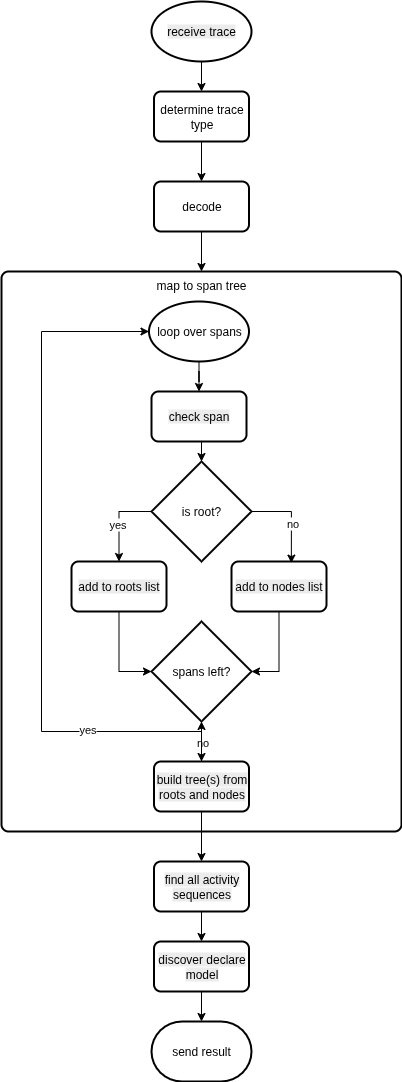

The diagram above was exported from draw.io. Its source (the exported page's mxGraphModel, read from the mxfile embedded in the PNG):
<mxGraphModel dx="2027" dy="1220" grid="1" gridSize="10" guides="1" tooltips="1" connect="1" arrows="1" fold="1" page="1" pageScale="1" pageWidth="827" pageHeight="1169" math="0" shadow="0">
  <root>
    <mxCell id="0" />
    <mxCell id="1" parent="0" />
    <mxCell id="HaMMqD-NfkUtZG4KT_iH-16" style="edgeStyle=orthogonalEdgeStyle;rounded=0;orthogonalLoop=1;jettySize=auto;html=1;exitX=0.5;exitY=1;exitDx=0;exitDy=0;exitPerimeter=0;entryX=0.5;entryY=0;entryDx=0;entryDy=0;" parent="1" source="HaMMqD-NfkUtZG4KT_iH-7" target="HaMMqD-NfkUtZG4KT_iH-9" edge="1">
      <mxGeometry relative="1" as="geometry" />
    </mxCell>
    <mxCell id="HaMMqD-NfkUtZG4KT_iH-7" value="&lt;span style=&quot;color: rgb(0, 0, 0); font-family: Helvetica; font-size: 12px; font-style: normal; font-variant-ligatures: normal; font-variant-caps: normal; font-weight: 400; letter-spacing: normal; orphans: 2; text-align: center; text-indent: 0px; text-transform: none; widows: 2; word-spacing: 0px; -webkit-text-stroke-width: 0px; white-space: normal; background-color: rgb(236, 236, 236); text-decoration-thickness: initial; text-decoration-style: initial; text-decoration-color: initial; display: inline !important; float: none;&quot;&gt;receive trace&lt;/span&gt;" style="strokeWidth=2;html=1;shape=mxgraph.flowchart.start_1;whiteSpace=wrap;" parent="1" vertex="1">
      <mxGeometry x="390" y="20" width="100" height="60" as="geometry" />
    </mxCell>
    <mxCell id="HaMMqD-NfkUtZG4KT_iH-8" value="send result" style="strokeWidth=2;html=1;shape=mxgraph.flowchart.terminator;whiteSpace=wrap;" parent="1" vertex="1">
      <mxGeometry x="390" y="1040" width="100" height="60" as="geometry" />
    </mxCell>
    <mxCell id="HaMMqD-NfkUtZG4KT_iH-17" style="edgeStyle=orthogonalEdgeStyle;rounded=0;orthogonalLoop=1;jettySize=auto;html=1;entryX=0.5;entryY=0;entryDx=0;entryDy=0;" parent="1" source="HaMMqD-NfkUtZG4KT_iH-9" target="HaMMqD-NfkUtZG4KT_iH-10" edge="1">
      <mxGeometry relative="1" as="geometry" />
    </mxCell>
    <mxCell id="HaMMqD-NfkUtZG4KT_iH-9" value="determine trace type" style="rounded=1;whiteSpace=wrap;html=1;absoluteArcSize=1;arcSize=14;strokeWidth=2;" parent="1" vertex="1">
      <mxGeometry x="392.5" y="110" width="95" height="50" as="geometry" />
    </mxCell>
    <mxCell id="HaMMqD-NfkUtZG4KT_iH-18" style="edgeStyle=orthogonalEdgeStyle;rounded=0;orthogonalLoop=1;jettySize=auto;html=1;exitX=0.5;exitY=1;exitDx=0;exitDy=0;entryX=0.5;entryY=0;entryDx=0;entryDy=0;exitPerimeter=0;" parent="1" source="HaMMqD-NfkUtZG4KT_iH-10" target="HaMMqD-NfkUtZG4KT_iH-11" edge="1">
      <mxGeometry relative="1" as="geometry" />
    </mxCell>
    <mxCell id="HaMMqD-NfkUtZG4KT_iH-10" value="decode" style="rounded=1;whiteSpace=wrap;html=1;absoluteArcSize=1;arcSize=14;strokeWidth=2;" parent="1" vertex="1">
      <mxGeometry x="392.5" y="200" width="95" height="50" as="geometry" />
    </mxCell>
    <mxCell id="HaMMqD-NfkUtZG4KT_iH-11" value="map to span tree" style="rounded=1;whiteSpace=wrap;html=1;absoluteArcSize=1;arcSize=14;strokeWidth=2;labelPosition=center;verticalLabelPosition=middle;align=center;verticalAlign=top;" parent="1" vertex="1">
      <mxGeometry x="240" y="290" width="400" height="560" as="geometry" />
    </mxCell>
    <mxCell id="HaMMqD-NfkUtZG4KT_iH-19" style="edgeStyle=orthogonalEdgeStyle;rounded=0;orthogonalLoop=1;jettySize=auto;html=1;entryX=0.5;entryY=0;entryDx=0;entryDy=0;entryPerimeter=0;exitX=0.5;exitY=1;exitDx=0;exitDy=0;" parent="1" source="HaMMqD-NfkUtZG4KT_iH-67" target="HaMMqD-NfkUtZG4KT_iH-8" edge="1">
      <mxGeometry relative="1" as="geometry">
        <mxPoint x="440" y="1040" as="sourcePoint" />
      </mxGeometry>
    </mxCell>
    <mxCell id="HaMMqD-NfkUtZG4KT_iH-29" style="edgeStyle=orthogonalEdgeStyle;rounded=0;orthogonalLoop=1;jettySize=auto;html=1;" parent="1" source="HaMMqD-NfkUtZG4KT_iH-22" target="HaMMqD-NfkUtZG4KT_iH-25" edge="1">
      <mxGeometry relative="1" as="geometry" />
    </mxCell>
    <mxCell id="HaMMqD-NfkUtZG4KT_iH-22" value="loop over spans" style="strokeWidth=2;html=1;shape=mxgraph.flowchart.start_1;whiteSpace=wrap;" parent="1" vertex="1">
      <mxGeometry x="387.5" y="320" width="100" height="60" as="geometry" />
    </mxCell>
    <mxCell id="HaMMqD-NfkUtZG4KT_iH-25" value="&lt;span style=&quot;color: rgb(0, 0, 0); font-family: Helvetica; font-size: 12px; font-style: normal; font-variant-ligatures: normal; font-variant-caps: normal; font-weight: 400; letter-spacing: normal; orphans: 2; text-align: center; text-indent: 0px; text-transform: none; widows: 2; word-spacing: 0px; -webkit-text-stroke-width: 0px; white-space: normal; background-color: rgb(236, 236, 236); text-decoration-thickness: initial; text-decoration-style: initial; text-decoration-color: initial; float: none; display: inline !important;&quot;&gt;check span&lt;/span&gt;" style="rounded=1;whiteSpace=wrap;html=1;absoluteArcSize=1;arcSize=14;strokeWidth=2;" parent="1" vertex="1">
      <mxGeometry x="390" y="410" width="95" height="50" as="geometry" />
    </mxCell>
    <mxCell id="HaMMqD-NfkUtZG4KT_iH-31" style="edgeStyle=orthogonalEdgeStyle;rounded=0;orthogonalLoop=1;jettySize=auto;html=1;exitX=0;exitY=0.5;exitDx=0;exitDy=0;exitPerimeter=0;" parent="1" source="HaMMqD-NfkUtZG4KT_iH-6" target="HaMMqD-NfkUtZG4KT_iH-27" edge="1">
      <mxGeometry relative="1" as="geometry" />
    </mxCell>
    <mxCell id="HaMMqD-NfkUtZG4KT_iH-34" value="yes" style="edgeLabel;html=1;align=center;verticalAlign=middle;resizable=0;points=[];" parent="HaMMqD-NfkUtZG4KT_iH-31" vertex="1" connectable="0">
      <mxGeometry x="0.0685" y="-2" relative="1" as="geometry">
        <mxPoint y="1" as="offset" />
      </mxGeometry>
    </mxCell>
    <mxCell id="HaMMqD-NfkUtZG4KT_iH-6" value="is root?" style="strokeWidth=2;html=1;shape=mxgraph.flowchart.decision;whiteSpace=wrap;" parent="1" vertex="1">
      <mxGeometry x="390" y="480" width="100" height="100" as="geometry" />
    </mxCell>
    <mxCell id="HaMMqD-NfkUtZG4KT_iH-43" style="edgeStyle=orthogonalEdgeStyle;rounded=0;orthogonalLoop=1;jettySize=auto;html=1;entryX=0.5;entryY=0;entryDx=0;entryDy=0;" parent="1" source="HaMMqD-NfkUtZG4KT_iH-26" target="HaMMqD-NfkUtZG4KT_iH-64" edge="1">
      <mxGeometry relative="1" as="geometry" />
    </mxCell>
    <mxCell id="HaMMqD-NfkUtZG4KT_iH-48" value="no" style="edgeLabel;html=1;align=center;verticalAlign=middle;resizable=0;points=[];" parent="HaMMqD-NfkUtZG4KT_iH-43" vertex="1" connectable="0">
      <mxGeometry x="0.02" y="-1" relative="1" as="geometry">
        <mxPoint x="1" as="offset" />
      </mxGeometry>
    </mxCell>
    <mxCell id="HaMMqD-NfkUtZG4KT_iH-26" value="spans left?" style="strokeWidth=2;html=1;shape=mxgraph.flowchart.decision;whiteSpace=wrap;" parent="1" vertex="1">
      <mxGeometry x="390" y="640" width="100" height="100" as="geometry" />
    </mxCell>
    <mxCell id="HaMMqD-NfkUtZG4KT_iH-27" value="&lt;span style=&quot;color: rgb(0, 0, 0); font-family: Helvetica; font-size: 12px; font-style: normal; font-variant-ligatures: normal; font-variant-caps: normal; font-weight: 400; letter-spacing: normal; orphans: 2; text-align: center; text-indent: 0px; text-transform: none; widows: 2; word-spacing: 0px; -webkit-text-stroke-width: 0px; white-space: normal; background-color: rgb(236, 236, 236); text-decoration-thickness: initial; text-decoration-style: initial; text-decoration-color: initial; float: none; display: inline !important;&quot;&gt;add to roots list&lt;/span&gt;" style="rounded=1;whiteSpace=wrap;html=1;absoluteArcSize=1;arcSize=14;strokeWidth=2;" parent="1" vertex="1">
      <mxGeometry x="310" y="580" width="95" height="50" as="geometry" />
    </mxCell>
    <mxCell id="HaMMqD-NfkUtZG4KT_iH-28" value="&lt;span style=&quot;color: rgb(0, 0, 0); font-family: Helvetica; font-size: 12px; font-style: normal; font-variant-ligatures: normal; font-variant-caps: normal; font-weight: 400; letter-spacing: normal; orphans: 2; text-align: center; text-indent: 0px; text-transform: none; widows: 2; word-spacing: 0px; -webkit-text-stroke-width: 0px; white-space: normal; background-color: rgb(236, 236, 236); text-decoration-thickness: initial; text-decoration-style: initial; text-decoration-color: initial; float: none; display: inline !important;&quot;&gt;add to nodes list&lt;/span&gt;" style="rounded=1;whiteSpace=wrap;html=1;absoluteArcSize=1;arcSize=14;strokeWidth=2;" parent="1" vertex="1">
      <mxGeometry x="470" y="580" width="95" height="50" as="geometry" />
    </mxCell>
    <mxCell id="HaMMqD-NfkUtZG4KT_iH-30" style="edgeStyle=orthogonalEdgeStyle;rounded=0;orthogonalLoop=1;jettySize=auto;html=1;exitX=0.5;exitY=1;exitDx=0;exitDy=0;entryX=0.5;entryY=0;entryDx=0;entryDy=0;entryPerimeter=0;" parent="1" source="HaMMqD-NfkUtZG4KT_iH-25" target="HaMMqD-NfkUtZG4KT_iH-6" edge="1">
      <mxGeometry relative="1" as="geometry" />
    </mxCell>
    <mxCell id="HaMMqD-NfkUtZG4KT_iH-33" style="edgeStyle=orthogonalEdgeStyle;rounded=0;orthogonalLoop=1;jettySize=auto;html=1;entryX=0.63;entryY=0.032;entryDx=0;entryDy=0;entryPerimeter=0;exitX=1;exitY=0.5;exitDx=0;exitDy=0;exitPerimeter=0;" parent="1" source="HaMMqD-NfkUtZG4KT_iH-6" target="HaMMqD-NfkUtZG4KT_iH-28" edge="1">
      <mxGeometry relative="1" as="geometry" />
    </mxCell>
    <mxCell id="HaMMqD-NfkUtZG4KT_iH-35" value="no" style="edgeLabel;html=1;align=center;verticalAlign=middle;resizable=0;points=[];" parent="HaMMqD-NfkUtZG4KT_iH-33" vertex="1" connectable="0">
      <mxGeometry x="0.1045" y="1" relative="1" as="geometry">
        <mxPoint as="offset" />
      </mxGeometry>
    </mxCell>
    <mxCell id="HaMMqD-NfkUtZG4KT_iH-36" style="edgeStyle=orthogonalEdgeStyle;rounded=0;orthogonalLoop=1;jettySize=auto;html=1;exitX=0.5;exitY=1;exitDx=0;exitDy=0;entryX=0;entryY=0.5;entryDx=0;entryDy=0;entryPerimeter=0;" parent="1" source="HaMMqD-NfkUtZG4KT_iH-27" target="HaMMqD-NfkUtZG4KT_iH-26" edge="1">
      <mxGeometry relative="1" as="geometry" />
    </mxCell>
    <mxCell id="HaMMqD-NfkUtZG4KT_iH-37" style="edgeStyle=orthogonalEdgeStyle;rounded=0;orthogonalLoop=1;jettySize=auto;html=1;exitX=0.5;exitY=1;exitDx=0;exitDy=0;entryX=1;entryY=0.5;entryDx=0;entryDy=0;entryPerimeter=0;" parent="1" source="HaMMqD-NfkUtZG4KT_iH-28" target="HaMMqD-NfkUtZG4KT_iH-26" edge="1">
      <mxGeometry relative="1" as="geometry" />
    </mxCell>
    <mxCell id="HaMMqD-NfkUtZG4KT_iH-38" style="edgeStyle=orthogonalEdgeStyle;rounded=0;orthogonalLoop=1;jettySize=auto;html=1;exitX=0.5;exitY=1;exitDx=0;exitDy=0;exitPerimeter=0;entryX=0;entryY=0.5;entryDx=0;entryDy=0;entryPerimeter=0;" parent="1" source="HaMMqD-NfkUtZG4KT_iH-26" target="HaMMqD-NfkUtZG4KT_iH-22" edge="1">
      <mxGeometry relative="1" as="geometry">
        <Array as="points">
          <mxPoint x="440" y="750" />
          <mxPoint x="280" y="750" />
          <mxPoint x="280" y="350" />
        </Array>
      </mxGeometry>
    </mxCell>
    <mxCell id="HaMMqD-NfkUtZG4KT_iH-39" value="yes" style="edgeLabel;html=1;align=center;verticalAlign=middle;resizable=0;points=[];" parent="HaMMqD-NfkUtZG4KT_iH-38" vertex="1" connectable="0">
      <mxGeometry x="-0.6344" y="-3" relative="1" as="geometry">
        <mxPoint x="-1" as="offset" />
      </mxGeometry>
    </mxCell>
    <mxCell id="HaMMqD-NfkUtZG4KT_iH-58" style="edgeStyle=orthogonalEdgeStyle;rounded=0;orthogonalLoop=1;jettySize=auto;html=1;entryX=0.5;entryY=0;entryDx=0;entryDy=0;" parent="1" source="HaMMqD-NfkUtZG4KT_iH-57" target="HaMMqD-NfkUtZG4KT_iH-67" edge="1">
      <mxGeometry relative="1" as="geometry">
        <mxPoint x="440" y="970" as="targetPoint" />
      </mxGeometry>
    </mxCell>
    <mxCell id="HaMMqD-NfkUtZG4KT_iH-57" value="&lt;span style=&quot;color: rgb(0, 0, 0); font-family: Helvetica; font-size: 12px; font-style: normal; font-variant-ligatures: normal; font-variant-caps: normal; font-weight: 400; letter-spacing: normal; orphans: 2; text-align: center; text-indent: 0px; text-transform: none; widows: 2; word-spacing: 0px; -webkit-text-stroke-width: 0px; white-space: normal; background-color: rgb(236, 236, 236); text-decoration-thickness: initial; text-decoration-style: initial; text-decoration-color: initial; float: none; display: inline !important;&quot;&gt;find all activity sequences&lt;/span&gt;" style="rounded=1;whiteSpace=wrap;html=1;absoluteArcSize=1;arcSize=14;strokeWidth=2;" parent="1" vertex="1">
      <mxGeometry x="392.5" y="880" width="95" height="50" as="geometry" />
    </mxCell>
    <mxCell id="HaMMqD-NfkUtZG4KT_iH-65" value="" style="edgeStyle=orthogonalEdgeStyle;rounded=0;orthogonalLoop=1;jettySize=auto;html=1;" parent="1" source="HaMMqD-NfkUtZG4KT_iH-64" target="HaMMqD-NfkUtZG4KT_iH-26" edge="1">
      <mxGeometry relative="1" as="geometry" />
    </mxCell>
    <mxCell id="HaMMqD-NfkUtZG4KT_iH-66" style="edgeStyle=orthogonalEdgeStyle;rounded=0;orthogonalLoop=1;jettySize=auto;html=1;" parent="1" source="HaMMqD-NfkUtZG4KT_iH-64" target="HaMMqD-NfkUtZG4KT_iH-57" edge="1">
      <mxGeometry relative="1" as="geometry" />
    </mxCell>
    <mxCell id="HaMMqD-NfkUtZG4KT_iH-64" value="&lt;span style=&quot;color: rgb(0, 0, 0); font-family: Helvetica; font-size: 12px; font-style: normal; font-variant-ligatures: normal; font-variant-caps: normal; font-weight: 400; letter-spacing: normal; orphans: 2; text-align: center; text-indent: 0px; text-transform: none; widows: 2; word-spacing: 0px; -webkit-text-stroke-width: 0px; white-space: normal; background-color: rgb(236, 236, 236); text-decoration-thickness: initial; text-decoration-style: initial; text-decoration-color: initial; float: none; display: inline !important;&quot;&gt;build tree(s) from roots and nodes&lt;/span&gt;" style="rounded=1;whiteSpace=wrap;html=1;absoluteArcSize=1;arcSize=14;strokeWidth=2;" parent="1" vertex="1">
      <mxGeometry x="392.5" y="780" width="95" height="50" as="geometry" />
    </mxCell>
    <mxCell id="HaMMqD-NfkUtZG4KT_iH-67" value="&lt;span style=&quot;color: rgb(0, 0, 0); font-family: Helvetica; font-size: 12px; font-style: normal; font-variant-ligatures: normal; font-variant-caps: normal; font-weight: 400; letter-spacing: normal; orphans: 2; text-align: center; text-indent: 0px; text-transform: none; widows: 2; word-spacing: 0px; -webkit-text-stroke-width: 0px; white-space: normal; background-color: rgb(236, 236, 236); text-decoration-thickness: initial; text-decoration-style: initial; text-decoration-color: initial; float: none; display: inline !important;&quot;&gt;discover declare model&lt;/span&gt;" style="rounded=1;whiteSpace=wrap;html=1;absoluteArcSize=1;arcSize=14;strokeWidth=2;" parent="1" vertex="1">
      <mxGeometry x="392.5" y="960" width="95" height="50" as="geometry" />
    </mxCell>
  </root>
</mxGraphModel>